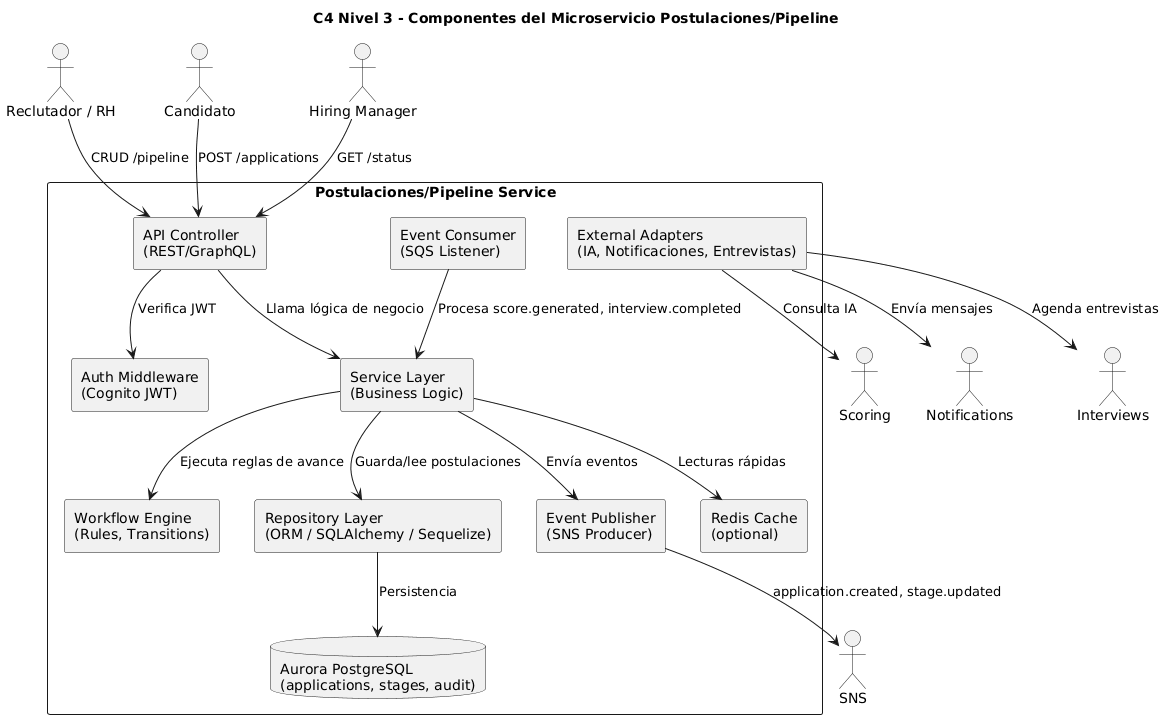

The diagram above was rendered by PlantUML. Its source (embedded in the PNG):
@startuml
title C4 Nivel 3 - Componentes del Microservicio Postulaciones/Pipeline

rectangle "Postulaciones/Pipeline Service" {
  rectangle "API Controller\n(REST/GraphQL)" as Controller
  rectangle "Service Layer\n(Business Logic)" as Service
  rectangle "Workflow Engine\n(Rules, Transitions)" as Workflow
  rectangle "Repository Layer\n(ORM / SQLAlchemy / Sequelize)" as Repo
  rectangle "Event Publisher\n(SNS Producer)" as Publisher
  rectangle "Event Consumer\n(SQS Listener)" as Consumer
  rectangle "External Adapters\n(IA, Notificaciones, Entrevistas)" as Adapters
  rectangle "Auth Middleware\n(Cognito JWT)" as Auth
  database "Aurora PostgreSQL\n(applications, stages, audit)" as DB
  rectangle "Redis Cache\n(optional)" as Cache
}

actor "Reclutador / RH" as Recruiter
actor "Candidato" as Candidate
actor "Hiring Manager" as Manager

Recruiter --> Controller : CRUD /pipeline
Candidate --> Controller : POST /applications
Manager --> Controller : GET /status

Controller --> Auth : Verifica JWT
Controller --> Service : Llama lógica de negocio
Service --> Repo : Guarda/lee postulaciones
Service --> Workflow : Ejecuta reglas de avance
Service --> Publisher : Envía eventos
Publisher --> SNS : application.created, stage.updated
Consumer --> Service : Procesa score.generated, interview.completed
Repo --> DB : Persistencia
Service --> Cache : Lecturas rápidas
Adapters --> Scoring : Consulta IA
Adapters --> Notifications : Envía mensajes
Adapters --> Interviews : Agenda entrevistas
@enduml